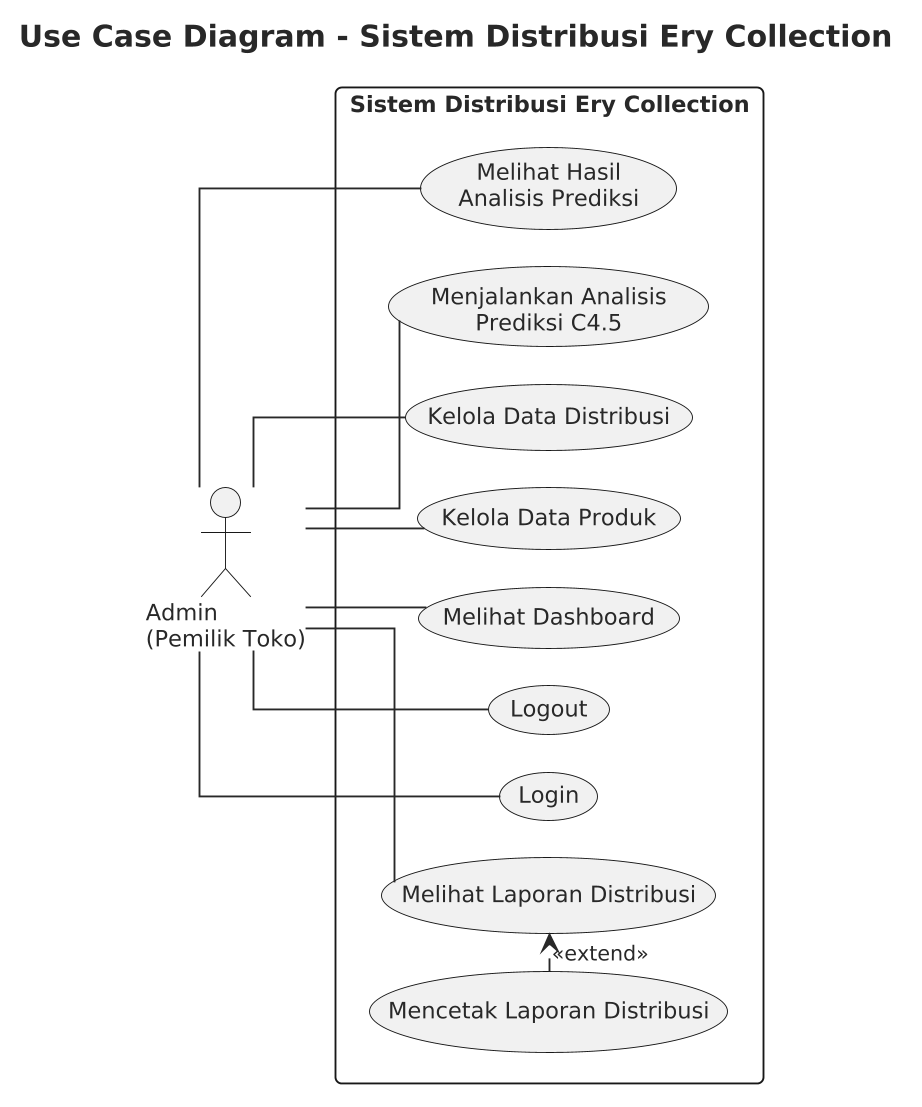

The diagram above was rendered by PlantUML. Its source (embedded in the PNG):
@startuml
' Shared PlantUML theme - Sistem Distribusi Ery Collection
'
' Purpose: consistent, print-friendly styling for thesis (skripsi) documentation.
' Include this file from any diagram, right after 
'   !include ../theme.puml
'
' This file intentionally contains ONLY styling (skinparam) directives.
' It must not declare any actors, classes, entities, participants, or other
' diagram-specific content - each diagram owns its own content.

' --- Canvas -----------------------------------------------------------
skinparam backgroundColor #FFFFFF
skinparam shadowing false
skinparam monochrome true
skinparam dpi 180

' --- Lines / layout -----------------------------------------------------
skinparam linetype ortho
skinparam roundCorner 6
skinparam nodesep 20
skinparam ranksep 30

' --- Typography -----------------------------------------------------
skinparam defaultFontName Helvetica
skinparam defaultFontSize 12
skinparam defaultFontColor #1F2A37

skinparam titleFontSize 16
skinparam titleFontStyle bold
skinparam titleFontColor #1F2A37

skinparam ArrowFontSize 11
skinparam ArrowColor #1F2A37
skinparam ArrowThickness 1

' --- Borders / fill (kept neutral for monochrome-friendly printing) -----
skinparam BorderColor #1F2A37
skinparam BorderThickness 1

skinparam NoteBackgroundColor #FFFFFF
skinparam NoteBorderColor #1F2A37
skinparam NoteFontSize 11


title Use Case Diagram - Sistem Distribusi Ery Collection

left to right direction

actor "Admin\n(Pemilik Toko)" as Admin

rectangle "Sistem Distribusi Ery Collection" {
  usecase "Login" as UC_Login
  usecase "Logout" as UC_Logout
  usecase "Melihat Dashboard" as UC_Dashboard
  usecase "Kelola Data Produk" as UC_Produk
  usecase "Kelola Data Distribusi" as UC_Distribusi
  usecase "Menjalankan Analisis\nPrediksi C4.5" as UC_Predict
  usecase "Melihat Hasil\nAnalisis Prediksi" as UC_PredictView
  usecase "Melihat Laporan Distribusi" as UC_Report
  usecase "Mencetak Laporan Distribusi" as UC_ReportPrint

  UC_ReportPrint .> UC_Report : <<extend>>
}

Admin -- UC_Login
Admin -- UC_Logout
Admin -- UC_Dashboard
Admin -- UC_Produk
Admin -- UC_Distribusi
Admin -- UC_Predict
Admin -- UC_PredictView
Admin -- UC_Report
@enduml